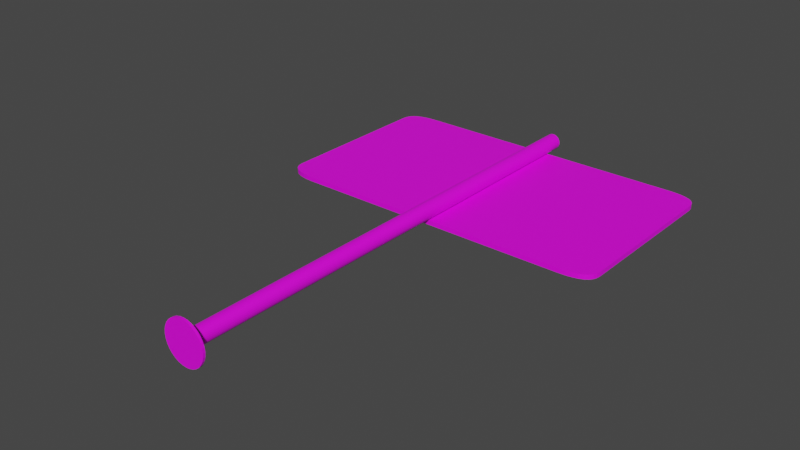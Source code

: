 # Source: Sign_Board.blend  (saved by Blender 3.3.6; exported with 4.5.12 LTS)
import bpy
from mathutils import Matrix  # noqa: F401  (used for matrix-valued properties, if any)

bpy.ops.wm.read_factory_settings(use_empty=True)
scene = bpy.context.scene
scene.name = 'Scene'

# ---- collections
col_collection = bpy.data.collections.new('Collection'); scene.collection.children.link(col_collection)

# ---- images (referenced by path relative to the original .blend; pixels are not part of the script)
import os
ASSET_DIR = os.environ.get("B2B_ASSET_DIR", "")  # directory of the original .blend (textures are referenced by path, not embedded)
HERE = os.path.dirname(os.path.abspath(__file__))  # packed textures are extracted next to this script under _unpacked/

def load_image(name, relpath, width, height, colorspace="sRGB"):
    """Load a texture the original file referenced (path relative to the .blend, or extracted next to this script)."""
    p = next((c for c in (os.path.join(HERE, relpath), os.path.join(ASSET_DIR, relpath)) if relpath and os.path.exists(c)), "")
    if p:
        img = bpy.data.images.load(p, check_existing=True)
        img.name = name
    else:  # same state as the original file: an image datablock whose file is absent (Cycles renders it pink)
        img = bpy.data.images.new(name, width, height)
        img.source = "FILE"
        img.filepath = "//" + (relpath or name)
    img.colorspace_settings.name = colorspace
    return img
img_sign_board_jpg = load_image('sign board.jpg', 'sign board.jpg', 1024, 1024, 'sRGB')

# ---- materials (node trees are filled in below, after node groups)
mat_sign_board = bpy.data.materials.new('Sign Board')
mat_sign_board.use_transparent_shadow = False

# ---- node groups
ng_auto_smooth = bpy.data.node_groups.new('Auto Smooth', 'GeometryNodeTree')
_s = ng_auto_smooth.interface.new_socket(name='Geometry', in_out='OUTPUT', socket_type='NodeSocketGeometry')
_s = ng_auto_smooth.interface.new_socket(name='Geometry', in_out='INPUT', socket_type='NodeSocketGeometry')
_s = ng_auto_smooth.interface.new_socket(name='Angle', in_out='INPUT', socket_type='NodeSocketFloat')
_s.subtype = 'ANGLE'
_s.min_value = 0.0
_s.max_value = 3.142
ng_auto_smooth.is_modifier = True
_N = ng_auto_smooth.nodes; _L = ng_auto_smooth.links
n0 = _N.new('NodeGroupOutput'); n0.name = 'Group Output'; n0.location = (480, -100)
n1 = _N.new('NodeGroupInput'); n1.name = 'Group Input'; n1.location = (-420, -300)
n2 = _N.new('NodeGroupInput'); n2.name = 'Group Input.001'; n2.location = (-60, -100)
n3 = _N.new('GeometryNodeSetShadeSmooth'); n3.name = 'Set Shade Smooth'; n3.location = (120, -100)
n3.domain = 'EDGE'
n4 = _N.new('GeometryNodeSetShadeSmooth'); n4.name = 'Set Shade Smooth.001'; n4.location = (300, -100)
n5 = _N.new('GeometryNodeInputMeshEdgeAngle'); n5.name = 'Edge Angle'; n5.location = (-420, -220)
n6 = _N.new('GeometryNodeInputEdgeSmooth'); n6.name = 'Is Edge Smooth'; n6.location = (-60, -160)
n7 = _N.new('GeometryNodeInputShadeSmooth'); n7.name = 'Is Face Smooth'; n7.location = (-240, -340)
n8 = _N.new('FunctionNodeBooleanMath'); n8.name = 'Boolean Math'; n8.location = (-60, -220)
n9 = _N.new('FunctionNodeCompare'); n9.name = 'Compare'; n9.location = (-240, -180)
n9.operation = 'LESS_EQUAL'
_L.new(n5.outputs[0], n9.inputs[0])
_L.new(n4.outputs[0], n0.inputs[0])
_L.new(n1.outputs[1], n9.inputs[1])
_L.new(n9.outputs[0], n8.inputs[0])
_L.new(n7.outputs[0], n8.inputs[1])
_L.new(n2.outputs[0], n3.inputs[0])
_L.new(n6.outputs[0], n3.inputs[1])
_L.new(n3.outputs[0], n4.inputs[0])
_L.new(n8.outputs[0], n3.inputs[2])
n0.is_active_output = True

# ---- material node trees
mat_sign_board.use_nodes = True; mat_sign_board.node_tree.nodes.clear()
_N = mat_sign_board.node_tree.nodes; _L = mat_sign_board.node_tree.links
n0 = _N.new('ShaderNodeBsdfPrincipled'); n0.name = 'Principled BSDF'; n0.location = (10, 300)
n0.distribution = 'GGX'
n0.subsurface_method = 'RANDOM_WALK_SKIN'
n0.inputs[3].default_value = 1.45
n0.inputs[27].default_value = (0.0, 0.0, 0.0, 1.0)
n0.inputs[28].default_value = 1.0
n1 = _N.new('ShaderNodeOutputMaterial'); n1.name = 'Material Output'; n1.location = (300, 300)
n2 = _N.new('ShaderNodeTexImage'); n2.name = 'Image Texture'; n2.location = (-433, 157)
n2.image = img_sign_board_jpg
_L.new(n0.outputs[0], n1.inputs[0])
_L.new(n2.outputs[0], n0.inputs[0])
n1.is_active_output = True

# ---- world
world_world = bpy.data.worlds.new('World'); scene.world = world_world
world_world.use_nodes = True; world_world.node_tree.nodes.clear()
_N = world_world.node_tree.nodes; _L = world_world.node_tree.links
n0 = _N.new('ShaderNodeOutputWorld'); n0.name = 'World Output'; n0.location = (300, 300)
n1 = _N.new('ShaderNodeBackground'); n1.name = 'Background'; n1.location = (10, 300)
n1.inputs[0].default_value = (0.05088, 0.05088, 0.05088, 1.0)
_L.new(n1.outputs[0], n0.inputs[0])
n0.is_active_output = True
world_world.color = (0.05088, 0.05088, 0.05088)
world_world.use_sun_shadow = False
world_world.sun_shadow_jitter_overblur = 0.0

# ---- meshes
me_sign_board = bpy.data.meshes.new('Sign Board')
me_sign_board.from_pydata([(119.5, 244.7, -6.625), (149.4, 261.6, -6.625), (124.5, 244.8, -6.625), (129.4, 245.0, -6.625), (134.2, 245.7, -6.625), (138.7, 246.8, -6.625), (142.7, 248.5, -6.625), (145.7, 250.7, -6.625), (147.7, 253.3, -6.625), (148.8, 256.0, -6.625), (149.3, 258.8, -6.625), (149.4, 397.1, -6.625), (119.5, 414.0, -6.625), (149.3, 399.9, -6.625), (148.8, 402.7, -6.625), (147.7, 405.4, -6.625), (145.7, 408.0, -6.625), (142.7, 410.2, -6.625), (138.7, 411.9, -6.625), (134.2, 413.0, -6.625), (129.4, 413.7, -6.625), (124.5, 414.0, -6.625), (-149.4, 261.6, -6.625), (-119.5, 244.7, -6.625), (-149.3, 258.8, -6.625), (-148.8, 256.0, -6.625), (-147.7, 253.3, -6.625), (-145.7, 250.7, -6.625), (-142.7, 248.5, -6.625), (-138.7, 246.8, -6.625), (-134.2, 245.7, -6.625), (-129.4, 245.0, -6.625), (-124.5, 244.8, -6.625), (-119.5, 414.0, -6.625), (-149.4, 397.1, -6.625), (-124.5, 414.0, -6.625), (-129.4, 413.7, -6.625), (-134.2, 413.0, -6.625), (-138.7, 411.9, -6.625), (-142.7, 410.2, -6.625), (-145.7, 408.0, -6.625), (-147.7, 405.4, -6.625), (-148.8, 402.7, -6.625), (-149.3, 399.9, -6.625), (149.4, 261.6, -10.69), (119.5, 244.7, -10.69), (149.3, 258.8, -10.69), (148.8, 256.0, -10.69), (147.7, 253.3, -10.69), (145.7, 250.7, -10.69), (142.7, 248.5, -10.69), (138.7, 246.8, -10.69), (134.2, 245.7, -10.69), (129.4, 245.0, -10.69), (124.5, 244.8, -10.69), (119.5, 414.0, -10.69), (149.4, 397.1, -10.69), (124.5, 414.0, -10.69), (129.4, 413.7, -10.69), (134.2, 413.0, -10.69), (138.7, 411.9, -10.69), (142.7, 410.2, -10.69), (145.7, 408.0, -10.69), (147.7, 405.4, -10.69), (148.8, 402.7, -10.69), (149.3, 399.9, -10.69), (-119.5, 244.7, -10.69), (-149.4, 261.6, -10.69), (-124.5, 244.8, -10.69), (-129.4, 245.0, -10.69), (-134.2, 245.7, -10.69), (-138.7, 246.8, -10.69), (-142.7, 248.5, -10.69), (-145.7, 250.7, -10.69), (-147.7, 253.3, -10.69), (-148.8, 256.0, -10.69), (-149.3, 258.8, -10.69), (-149.4, 397.1, -10.69), (-119.5, 414.0, -10.69), (-149.3, 399.9, -10.69), (-148.8, 402.7, -10.69), (-147.7, 405.4, -10.69), (-145.7, 408.0, -10.69), (-142.7, 410.2, -10.69), (-138.7, 411.9, -10.69), (-134.2, 413.0, -10.69), (-129.4, 413.7, -10.69), (-124.5, 414.0, -10.69), (-7.0, 3.851, -5.285e-07), (-7.0, 427.7, -5.285e-07), (-6.866, 3.851, -1.366), (-6.866, 427.7, -1.366), (-6.467, 3.851, -2.679), (-6.467, 427.7, -2.679), (-5.82, 3.851, -3.889), (-5.82, 427.7, -3.889), (-4.95, 3.851, -4.95), (-4.95, 427.7, -4.95), (-3.889, 3.851, -5.82), (-3.889, 427.7, -5.82), (-2.679, 3.851, -6.467), (-2.679, 427.7, -6.467), (-1.366, 3.851, -6.866), (-1.366, 427.7, -6.866), (3.602e-07, 3.851, -7.0), (-1.817e-05, 427.7, -7.0), (1.366, 3.851, -6.866), (1.366, 427.7, -6.866), (2.679, 3.851, -6.467), (2.679, 427.7, -6.467), (3.889, 3.851, -5.82), (3.889, 427.7, -5.82), (4.95, 3.851, -4.95), (4.95, 427.7, -4.95), (5.82, 3.851, -3.889), (5.82, 427.7, -3.889), (6.467, 3.851, -2.679), (6.467, 427.7, -2.679), (6.866, 3.851, -1.366), (6.865, 427.7, -1.366), (7.0, 3.851, 5.285e-07), (7.0, 427.7, 5.285e-07), (6.866, 3.851, 1.366), (6.865, 427.7, 1.366), (6.467, 3.851, 2.679), (6.467, 427.7, 2.679), (5.82, 3.851, 3.889), (5.82, 427.7, 3.889), (4.95, 3.851, 4.95), (4.95, 427.7, 4.95), (3.889, 3.851, 5.82), (3.889, 427.7, 5.82), (2.679, 3.851, 6.467), (2.679, 427.7, 6.467), (1.366, 3.851, 6.866), (1.366, 427.7, 6.866), (-6.968e-07, 3.851, 7.0), (-1.923e-05, 427.7, 7.0), (-1.366, 3.851, 6.866), (-1.366, 427.7, 6.866), (-2.679, 3.851, 6.467), (-2.679, 427.7, 6.467), (-3.889, 3.851, 5.82), (-3.889, 427.7, 5.82), (-4.95, 3.851, 4.95), (-4.95, 427.7, 4.95), (-5.82, 3.851, 3.889), (-5.82, 427.7, 3.889), (-6.467, 3.851, 2.679), (-6.467, 427.7, 2.679), (-6.866, 3.851, 1.366), (-6.866, 427.7, 1.366), (-7.0, 3.851, -5.285e-07), (-6.866, 3.851, -1.366), (-6.467, 3.851, -2.679), (-5.82, 3.851, -3.889), (-4.95, 3.851, -4.95), (-3.889, 3.851, -5.82), (-2.679, 3.851, -6.467), (-1.366, 3.851, -6.866), (3.602e-07, 3.851, -7.0), (1.366, 3.851, -6.866), (2.679, 3.851, -6.467), (3.889, 3.851, -5.82), (4.95, 3.851, -4.95), (5.82, 3.851, -3.889), (6.467, 3.851, -2.679), (6.866, 3.851, -1.366), (7.0, 3.851, 5.285e-07), (6.866, 3.851, 1.366), (6.467, 3.851, 2.679), (5.82, 3.851, 3.889), (4.95, 3.851, 4.95), (3.889, 3.851, 5.82), (2.679, 3.851, 6.467), (1.366, 3.851, 6.866), (-6.968e-07, 3.851, 7.0), (-1.366, 3.851, 6.866), (-2.679, 3.851, 6.467), (-3.889, 3.851, 5.82), (-4.95, 3.851, 4.95), (-5.82, 3.851, 3.889), (-6.467, 3.851, 2.679), (-6.866, 3.851, 1.366), (-14.86, 3.851, -1.115e-06), (-14.58, 3.851, -2.899), (-13.73, 3.851, -5.687), (-12.36, 3.851, -8.256), (-10.51, 3.851, -10.51), (-8.256, 3.851, -12.36), (-5.687, 3.851, -13.73), (-2.899, 3.851, -14.58), (1.006e-06, 3.851, -14.86), (2.899, 3.851, -14.58), (5.687, 3.851, -13.73), (8.256, 3.851, -12.36), (10.51, 3.851, -10.51), (12.36, 3.851, -8.256), (13.73, 3.851, -5.687), (14.58, 3.851, -2.899), (14.86, 3.851, 1.129e-06), (14.58, 3.851, 2.899), (13.73, 3.851, 5.687), (12.36, 3.851, 8.256), (10.51, 3.851, 10.51), (8.256, 3.851, 12.36), (5.687, 3.851, 13.73), (2.899, 3.851, 14.58), (-1.238e-06, 3.851, 14.86), (-2.899, 3.851, 14.58), (-5.687, 3.851, 13.73), (-8.256, 3.851, 12.36), (-10.51, 3.851, 10.51), (-12.36, 3.851, 8.256), (-13.73, 3.851, 5.687), (-14.58, 3.851, 2.899), (-14.86, 3.851, -1.115e-06), (-14.58, 3.851, -2.899), (-13.73, 3.851, -5.687), (-12.36, 3.851, -8.256), (-10.51, 3.851, -10.51), (-8.256, 3.851, -12.36), (-5.687, 3.851, -13.73), (-2.899, 3.851, -14.58), (1.006e-06, 3.851, -14.86), (2.899, 3.851, -14.58), (5.687, 3.851, -13.73), (8.256, 3.851, -12.36), (10.51, 3.851, -10.51), (12.36, 3.851, -8.256), (13.73, 3.851, -5.687), (14.58, 3.851, -2.899), (14.86, 3.851, 1.129e-06), (14.58, 3.851, 2.899), (13.73, 3.851, 5.687), (12.36, 3.851, 8.256), (10.51, 3.851, 10.51), (8.256, 3.851, 12.36), (5.687, 3.851, 13.73), (2.899, 3.851, 14.58), (-1.238e-06, 3.851, 14.86), (-2.899, 3.851, 14.58), (-5.687, 3.851, 13.73), (-8.256, 3.851, 12.36), (-10.51, 3.851, 10.51), (-12.36, 3.851, 8.256), (-13.73, 3.851, 5.687), (-14.58, 3.851, 2.899), (-14.86, 2.01, -1.115e-06), (-14.58, 2.01, -2.899), (-13.73, 2.01, -5.687), (-12.36, 2.01, -8.256), (-10.51, 2.01, -10.51), (-8.256, 2.01, -12.36), (-5.687, 2.01, -13.73), (-2.899, 2.01, -14.58), (1.086e-06, 2.01, -14.86), (2.899, 2.01, -14.58), (5.687, 2.01, -13.73), (8.256, 2.01, -12.36), (10.51, 2.01, -10.51), (12.36, 2.01, -8.256), (13.73, 2.01, -5.687), (14.58, 2.01, -2.899), (14.86, 2.01, 1.129e-06), (14.58, 2.01, 2.899), (13.73, 2.01, 5.687), (12.36, 2.01, 8.256), (10.51, 2.01, 10.51), (8.256, 2.01, 12.36), (5.687, 2.01, 13.73), (2.899, 2.01, 14.58), (-1.158e-06, 2.01, 14.86), (-2.899, 2.01, 14.58), (-5.687, 2.01, 13.73), (-8.256, 2.01, 12.36), (-10.51, 2.01, 10.51), (-12.36, 2.01, 8.256), (-13.73, 2.01, 5.687), (-14.58, 2.01, 2.899), (-18.3, 2.01, -1.364e-06), (-17.95, 2.01, -3.57), (-16.91, 2.01, -7.002), (-15.21, 2.01, -10.17), (-12.94, 2.01, -12.94), (-10.17, 2.01, -15.21), (-7.002, 2.01, -16.91), (-3.57, 2.01, -17.95), (1.412e-06, 2.01, -18.3), (3.57, 2.01, -17.95), (7.002, 2.01, -16.91), (10.17, 2.01, -15.21), (12.94, 2.01, -12.94), (15.21, 2.01, -10.17), (16.91, 2.01, -7.002), (17.95, 2.01, -3.57), (18.3, 2.01, 1.399e-06), (17.95, 2.01, 3.57), (16.91, 2.01, 7.002), (15.21, 2.01, 10.17), (12.94, 2.01, 12.94), (10.17, 2.01, 15.21), (7.002, 2.01, 16.91), (3.57, 2.01, 17.95), (-1.351e-06, 2.01, 18.3), (-3.57, 2.01, 17.95), (-7.002, 2.01, 16.91), (-10.17, 2.01, 15.21), (-12.94, 2.01, 12.94), (-15.21, 2.01, 10.17), (-16.91, 2.01, 7.002), (-17.95, 2.01, 3.57), (-18.3, -0.01376, -1.364e-06), (-17.95, -0.01376, -3.57), (-16.91, -0.01376, -7.002), (-15.21, -0.01376, -10.17), (-12.94, -0.01376, -12.94), (-10.17, -0.01376, -15.21), (-7.002, -0.01376, -16.91), (-3.57, -0.01376, -17.95), (1.5e-06, -0.01376, -18.3), (3.57, -0.01376, -17.95), (7.002, -0.01376, -16.91), (10.17, -0.01376, -15.21), (12.94, -0.01376, -12.94), (15.21, -0.01376, -10.17), (16.91, -0.01376, -7.002), (17.95, -0.01376, -3.57), (18.3, -0.01376, 1.399e-06), (17.95, -0.01376, 3.57), (16.91, -0.01376, 7.002), (15.21, -0.01376, 10.17), (12.94, -0.01376, 12.94), (10.17, -0.01376, 15.21), (7.002, -0.01376, 16.91), (3.57, -0.01376, 17.95), (-1.263e-06, -0.01376, 18.3), (-3.57, -0.01376, 17.95), (-7.002, -0.01376, 16.91), (-10.17, -0.01376, 15.21), (-12.94, -0.01376, 12.94), (-15.21, -0.01376, 10.17), (-16.91, -0.01376, 7.002), (-17.95, -0.01376, 3.57)], [], [(44, 56, 11, 1), (66, 68, 69, 70, 71, 72, 73, 74, 75, 76, 67, 77, 79, 80, 81, 82, 83, 84, 85, 86, 87, 78, 55, 57, 58, 59, 60, 61, 62, 63, 64, 65, 56, 44, 46, 47, 48, 49, 50, 51, 52, 53, 54, 45), (78, 33, 12, 55), (0, 2, 3, 4, 5, 6, 7, 8, 9, 10, 1, 11, 13, 14, 15, 16, 17, 18, 19, 20, 21, 12, 33, 35, 36, 37, 38, 39, 40, 41, 42, 43, 34, 22, 24, 25, 26, 27, 28, 29, 30, 31, 32, 23), (22, 34, 77, 67), (66, 23, 32, 68), (68, 32, 31, 69), (69, 31, 30, 70), (70, 30, 29, 71), (71, 29, 28, 72), (72, 28, 27, 73), (73, 27, 26, 74), (74, 26, 25, 75), (75, 25, 24, 76), (76, 24, 22, 67), (33, 78, 87, 35), (35, 87, 86, 36), (36, 86, 85, 37), (37, 85, 84, 38), (38, 84, 83, 39), (39, 83, 82, 40), (40, 82, 81, 41), (41, 81, 80, 42), (42, 80, 79, 43), (43, 79, 77, 34), (0, 45, 54, 2), (2, 54, 53, 3), (3, 53, 52, 4), (4, 52, 51, 5), (5, 51, 50, 6), (6, 50, 49, 7), (7, 49, 48, 8), (8, 48, 47, 9), (9, 47, 46, 10), (10, 46, 44, 1), (55, 12, 21, 57), (57, 21, 20, 58), (58, 20, 19, 59), (59, 19, 18, 60), (60, 18, 17, 61), (61, 17, 16, 62), (62, 16, 15, 63), (63, 15, 14, 64), (64, 14, 13, 65), (65, 13, 11, 56), (23, 66, 45, 0), (88, 89, 91, 90), (90, 91, 93, 92), (92, 93, 95, 94), (94, 95, 97, 96), (96, 97, 99, 98), (98, 99, 101, 100), (100, 101, 103, 102), (102, 103, 105, 104), (104, 105, 107, 106), (106, 107, 109, 108), (108, 109, 111, 110), (110, 111, 113, 112), (112, 113, 115, 114), (114, 115, 117, 116), (116, 117, 119, 118), (118, 119, 121, 120), (120, 121, 123, 122), (122, 123, 125, 124), (124, 125, 127, 126), (126, 127, 129, 128), (128, 129, 131, 130), (130, 131, 133, 132), (132, 133, 135, 134), (134, 135, 137, 136), (136, 137, 139, 138), (138, 139, 141, 140), (140, 141, 143, 142), (142, 143, 145, 144), (144, 145, 147, 146), (146, 147, 149, 148), (91, 89, 151, 149, 147, 145, 143, 141, 139, 137, 135, 133, 131, 129, 127, 125, 123, 121, 119, 117, 115, 113, 111, 109, 107, 105, 103, 101, 99, 97, 95, 93), (148, 149, 151, 150), (150, 151, 89, 88), (96, 98, 157, 156), (163, 164, 196, 195), (114, 116, 166, 165), (132, 134, 175, 174), (88, 90, 153, 152), (150, 88, 152, 183), (106, 108, 162, 161), (124, 126, 171, 170), (142, 144, 180, 179), (98, 100, 158, 157), (116, 118, 167, 166), (134, 136, 176, 175), (90, 92, 154, 153), (108, 110, 163, 162), (126, 128, 172, 171), (144, 146, 181, 180), (100, 102, 159, 158), (118, 120, 168, 167), (136, 138, 177, 176), (92, 94, 155, 154), (110, 112, 164, 163), (128, 130, 173, 172), (146, 148, 182, 181), (102, 104, 160, 159), (120, 122, 169, 168), (138, 140, 178, 177), (94, 96, 156, 155), (112, 114, 165, 164), (130, 132, 174, 173), (148, 150, 183, 182), (104, 106, 161, 160), (122, 124, 170, 169), (140, 142, 179, 178), (198, 199, 231, 230), (177, 178, 210, 209), (164, 165, 197, 196), (178, 179, 211, 210), (165, 166, 198, 197), (152, 153, 185, 184), (179, 180, 212, 211), (166, 167, 199, 198), (153, 154, 186, 185), (180, 181, 213, 212), (167, 168, 200, 199), (154, 155, 187, 186), (181, 182, 214, 213), (168, 169, 201, 200), (155, 156, 188, 187), (182, 183, 215, 214), (169, 170, 202, 201), (156, 157, 189, 188), (183, 152, 184, 215), (170, 171, 203, 202), (157, 158, 190, 189), (171, 172, 204, 203), (158, 159, 191, 190), (172, 173, 205, 204), (159, 160, 192, 191), (173, 174, 206, 205), (160, 161, 193, 192), (174, 175, 207, 206), (161, 162, 194, 193), (175, 176, 208, 207), (162, 163, 195, 194), (176, 177, 209, 208), (233, 234, 266, 265), (185, 186, 218, 217), (212, 213, 245, 244), (199, 200, 232, 231), (186, 187, 219, 218), (213, 214, 246, 245), (200, 201, 233, 232), (187, 188, 220, 219), (214, 215, 247, 246), (201, 202, 234, 233), (188, 189, 221, 220), (215, 184, 216, 247), (202, 203, 235, 234), (189, 190, 222, 221), (203, 204, 236, 235), (190, 191, 223, 222), (204, 205, 237, 236), (191, 192, 224, 223), (205, 206, 238, 237), (192, 193, 225, 224), (206, 207, 239, 238), (193, 194, 226, 225), (207, 208, 240, 239), (194, 195, 227, 226), (208, 209, 241, 240), (195, 196, 228, 227), (209, 210, 242, 241), (196, 197, 229, 228), (210, 211, 243, 242), (197, 198, 230, 229), (184, 185, 217, 216), (211, 212, 244, 243), (268, 269, 301, 300), (220, 221, 253, 252), (247, 216, 248, 279), (234, 235, 267, 266), (221, 222, 254, 253), (235, 236, 268, 267), (222, 223, 255, 254), (236, 237, 269, 268), (223, 224, 256, 255), (237, 238, 270, 269), (224, 225, 257, 256), (238, 239, 271, 270), (225, 226, 258, 257), (239, 240, 272, 271), (226, 227, 259, 258), (240, 241, 273, 272), (227, 228, 260, 259), (241, 242, 274, 273), (228, 229, 261, 260), (242, 243, 275, 274), (229, 230, 262, 261), (216, 217, 249, 248), (243, 244, 276, 275), (230, 231, 263, 262), (217, 218, 250, 249), (244, 245, 277, 276), (231, 232, 264, 263), (218, 219, 251, 250), (245, 246, 278, 277), (232, 233, 265, 264), (219, 220, 252, 251), (246, 247, 279, 278), (303, 304, 336, 335), (255, 256, 288, 287), (269, 270, 302, 301), (256, 257, 289, 288), (270, 271, 303, 302), (257, 258, 290, 289), (271, 272, 304, 303), (258, 259, 291, 290), (272, 273, 305, 304), (259, 260, 292, 291), (273, 274, 306, 305), (260, 261, 293, 292), (274, 275, 307, 306), (261, 262, 294, 293), (248, 249, 281, 280), (275, 276, 308, 307), (262, 263, 295, 294), (249, 250, 282, 281), (276, 277, 309, 308), (263, 264, 296, 295), (250, 251, 283, 282), (277, 278, 310, 309), (264, 265, 297, 296), (251, 252, 284, 283), (278, 279, 311, 310), (265, 266, 298, 297), (252, 253, 285, 284), (279, 248, 280, 311), (266, 267, 299, 298), (253, 254, 286, 285), (267, 268, 300, 299), (254, 255, 287, 286), (312, 313, 314, 315, 316, 317, 318, 319, 320, 321, 322, 323, 324, 325, 326, 327, 328, 329, 330, 331, 332, 333, 334, 335, 336, 337, 338, 339, 340, 341, 342, 343), (290, 291, 323, 322), (304, 305, 337, 336), (291, 292, 324, 323), (305, 306, 338, 337), (292, 293, 325, 324), (306, 307, 339, 338), (293, 294, 326, 325), (280, 281, 313, 312), (307, 308, 340, 339), (294, 295, 327, 326), (281, 282, 314, 313), (308, 309, 341, 340), (295, 296, 328, 327), (282, 283, 315, 314), (309, 310, 342, 341), (296, 297, 329, 328), (283, 284, 316, 315), (310, 311, 343, 342), (297, 298, 330, 329), (284, 285, 317, 316), (311, 280, 312, 343), (298, 299, 331, 330), (285, 286, 318, 317), (299, 300, 332, 331), (286, 287, 319, 318), (300, 301, 333, 332), (287, 288, 320, 319), (301, 302, 334, 333), (288, 289, 321, 320), (302, 303, 335, 334), (289, 290, 322, 321)])
_uv = me_sign_board.uv_layers.new(name='UVMap')
_uv.uv.foreach_set('vector', [0.0888, 0.9721, 0.0888, 0.9721, 0.0888, 0.9937, 0.0888, 0.9937, 0.9, 0.0, 0.9166, 0.0002811, 0.9331, 0.001859, 0.9492, 0.005648, 0.9643, 0.01241, 0.9775, 0.02254, 0.9876, 0.03566, 0.9944, 0.05079, 0.9981, 0.06693, 0.9997, 0.08343, 1.0, 0.1, 1.0, 0.9, 0.9997, 0.9166, 0.9981, 0.9331, 0.9944, 0.9492, 0.9876, 0.9643, 0.9775, 0.9775, 0.9643, 0.9876, 0.9492, 0.9944, 0.9331, 0.9981, 0.9166, 0.9997, 0.9, 1.0, 0.1, 1.0, 0.08343, 0.9997, 0.06693, 0.9981, 0.05079, 0.9944, 0.03566, 0.9876, 0.02254, 0.9775, 0.01241, 0.9643, 0.005648, 0.9492, 0.001859, 0.9331, 0.0002811, 0.9166, 0.0, 0.9, 0.0, 0.1, 0.0002811, 0.08343, 0.001859, 0.06693, 0.005648, 0.05079, 0.01241, 0.03566, 0.02254, 0.02254, 0.03566, 0.01241, 0.05079, 0.005648, 0.06693, 0.001859, 0.08343, 0.0002811, 0.1, 0.0, 0.8911, 0.9721, 0.8911, 0.9937, 0.1779, 0.9937, 0.1779, 0.9721, 0.1, 0.0, 0.08343, 0.0002811, 0.06693, 0.001859, 0.05079, 0.005648, 0.03566, 0.01241, 0.02254, 0.02254, 0.01241, 0.03566, 0.005648, 0.05079, 0.001859, 0.06693, 0.0002811, 0.08343, 0.0, 0.1, 0.0, 0.9, 0.0002811, 0.9166, 0.001859, 0.9331, 0.005648, 0.9492, 0.01241, 0.9643, 0.02254, 0.9775, 0.03566, 0.9876, 0.05079, 0.9944, 0.06693, 0.9981, 0.08343, 0.9997, 0.1, 1.0, 0.9, 1.0, 0.9166, 0.9997, 0.9331, 0.9981, 0.9492, 0.9944, 0.9643, 0.9876, 0.9775, 0.9775, 0.9876, 0.9643, 0.9944, 0.9492, 0.9981, 0.9331, 0.9997, 0.9166, 1.0, 0.9, 1.0, 0.1, 0.9997, 0.08343, 0.9981, 0.06693, 0.9944, 0.05079, 0.9876, 0.03566, 0.9775, 0.02254, 0.9643, 0.01241, 0.9492, 0.005648, 0.9331, 0.001859, 0.9166, 0.0002811, 0.9, 0.0, 0.9802, 0.9937, 0.9802, 0.9937, 0.9802, 0.9721, 0.9802, 0.9721, 0.8911, 0.9721, 0.8911, 0.9937, 0.9059, 0.9937, 0.9059, 0.9721, 0.9059, 0.9721, 0.9059, 0.9937, 0.9206, 0.9937, 0.9206, 0.9721, 0.9206, 0.9721, 0.9206, 0.9937, 0.9349, 0.9937, 0.9349, 0.9721, 0.9349, 0.9721, 0.9349, 0.9937, 0.9484, 0.9937, 0.9484, 0.9721, 0.9484, 0.9721, 0.9484, 0.9937, 0.9601, 0.9937, 0.9601, 0.9721, 0.9601, 0.9721, 0.9601, 0.9937, 0.9692, 0.9937, 0.9692, 0.9721, 0.9692, 0.9721, 0.9692, 0.9937, 0.9752, 0.9937, 0.9752, 0.9721, 0.9752, 0.9721, 0.9752, 0.9937, 0.9786, 0.9937, 0.9786, 0.9721, 0.9786, 0.9721, 0.9786, 0.9937, 0.98, 0.9937, 0.98, 0.9721, 0.98, 0.9721, 0.98, 0.9937, 0.9802, 0.9937, 0.9802, 0.9721, 0.8911, 0.9937, 0.8911, 0.9721, 0.9059, 0.9721, 0.9059, 0.9937, 0.9059, 0.9937, 0.9059, 0.9721, 0.9206, 0.9721, 0.9206, 0.9937, 0.9206, 0.9937, 0.9206, 0.9721, 0.9349, 0.9721, 0.9349, 0.9937, 0.9349, 0.9937, 0.9349, 0.9721, 0.9484, 0.9721, 0.9484, 0.9937, 0.9484, 0.9937, 0.9484, 0.9721, 0.9601, 0.9721, 0.9601, 0.9937, 0.9601, 0.9937, 0.9601, 0.9721, 0.9692, 0.9721, 0.9692, 0.9937, 0.9692, 0.9937, 0.9692, 0.9721, 0.9752, 0.9721, 0.9752, 0.9937, 0.9752, 0.9937, 0.9752, 0.9721, 0.9786, 0.9721, 0.9786, 0.9937, 0.9786, 0.9937, 0.9786, 0.9721, 0.98, 0.9721, 0.98, 0.9937, 0.98, 0.9937, 0.98, 0.9721, 0.9802, 0.9721, 0.9802, 0.9937, 0.1779, 0.9937, 0.1779, 0.9721, 0.1632, 0.9721, 0.1632, 0.9937, 0.1632, 0.9937, 0.1632, 0.9721, 0.1485, 0.9721, 0.1485, 0.9937, 0.1485, 0.9937, 0.1485, 0.9721, 0.1341, 0.9721, 0.1341, 0.9937, 0.1341, 0.9937, 0.1341, 0.9721, 0.1206, 0.9721, 0.1206, 0.9937, 0.1206, 0.9937, 0.1206, 0.9721, 0.1089, 0.9721, 0.1089, 0.9937, 0.1089, 0.9937, 0.1089, 0.9721, 0.09987, 0.9721, 0.09987, 0.9937, 0.09987, 0.9937, 0.09987, 0.9721, 0.09384, 0.9721, 0.09384, 0.9937, 0.09384, 0.9937, 0.09384, 0.9721, 0.09046, 0.9721, 0.09046, 0.9937, 0.09046, 0.9937, 0.09046, 0.9721, 0.08905, 0.9721, 0.08905, 0.9937, 0.08905, 0.9937, 0.08905, 0.9721, 0.0888, 0.9721, 0.0888, 0.9937, 0.1779, 0.9721, 0.1779, 0.9937, 0.1632, 0.9937, 0.1632, 0.9721, 0.1632, 0.9721, 0.1632, 0.9937, 0.1485, 0.9937, 0.1485, 0.9721, 0.1485, 0.9721, 0.1485, 0.9937, 0.1341, 0.9937, 0.1341, 0.9721, 0.1341, 0.9721, 0.1341, 0.9937, 0.1206, 0.9937, 0.1206, 0.9721, 0.1206, 0.9721, 0.1206, 0.9937, 0.1089, 0.9937, 0.1089, 0.9721, 0.1089, 0.9721, 0.1089, 0.9937, 0.09987, 0.9937, 0.09987, 0.9721, 0.09987, 0.9721, 0.09987, 0.9937, 0.09384, 0.9937, 0.09384, 0.9721, 0.09384, 0.9721, 0.09384, 0.9937, 0.09046, 0.9937, 0.09046, 0.9721, 0.09046, 0.9721, 0.09046, 0.9937, 0.08905, 0.9937, 0.08905, 0.9721, 0.08905, 0.9721, 0.08905, 0.9937, 0.0888, 0.9937, 0.0888, 0.9721, 0.8911, 0.9937, 0.8911, 0.9721, 0.1779, 0.9721, 0.1779, 0.9937, 0.9964, 0.1573, 0.9964, 0.861, 0.9963, 0.861, 0.9963, 0.1573, 0.9963, 0.1573, 0.9963, 0.861, 0.9959, 0.861, 0.9959, 0.1573, 0.9959, 0.1573, 0.9959, 0.861, 0.9953, 0.861, 0.9953, 0.1573, 0.9953, 0.1573, 0.9953, 0.861, 0.9945, 0.861, 0.9945, 0.1573, 0.9945, 0.1573, 0.9945, 0.861, 0.9935, 0.861, 0.9935, 0.1573, 0.9935, 0.1573, 0.9935, 0.861, 0.9923, 0.861, 0.9923, 0.1573, 0.9923, 0.1573, 0.9923, 0.861, 0.9911, 0.861, 0.9911, 0.1573, 0.9911, 0.1573, 0.9911, 0.861, 0.9898, 0.861, 0.9898, 0.1573, 0.9898, 0.1573, 0.9898, 0.861, 0.9886, 0.861, 0.9886, 0.1573, 0.9886, 0.1573, 0.9886, 0.861, 0.9873, 0.861, 0.9873, 0.1573, 0.9873, 0.1573, 0.9873, 0.861, 0.9862, 0.861, 0.9862, 0.1573, 0.9862, 0.1573, 0.9862, 0.861, 0.9852, 0.861, 0.9852, 0.1573, 0.9852, 0.1573, 0.9852, 0.861, 0.9844, 0.861, 0.9844, 0.1573, 0.9844, 0.1573, 0.9844, 0.861, 0.9838, 0.861, 0.9838, 0.1573, 0.9838, 0.1573, 0.9838, 0.861, 0.9834, 0.861, 0.9834, 0.1573, 0.9834, 0.1573, 0.9834, 0.861, 0.9833, 0.861, 0.9833, 0.1573, 0.9833, 0.1573, 0.9833, 0.861, 0.9834, 0.861, 0.9834, 0.1573, 0.9834, 0.1573, 0.9834, 0.861, 0.9838, 0.861, 0.9838, 0.1573, 0.9838, 0.1573, 0.9838, 0.861, 0.9844, 0.861, 0.9844, 0.1573, 0.9844, 0.1573, 0.9844, 0.861, 0.9852, 0.861, 0.9852, 0.1573, 0.9852, 0.1573, 0.9852, 0.861, 0.9862, 0.861, 0.9862, 0.1573, 0.9862, 0.1573, 0.9862, 0.861, 0.9873, 0.861, 0.9873, 0.1573, 0.9873, 0.1573, 0.9873, 0.861, 0.9886, 0.861, 0.9886, 0.1573, 0.9886, 0.1573, 0.9886, 0.861, 0.9898, 0.861, 0.9898, 0.1573, 0.9898, 0.1573, 0.9898, 0.861, 0.9911, 0.861, 0.9911, 0.1573, 0.9911, 0.1573, 0.9911, 0.861, 0.9923, 0.861, 0.9923, 0.1573, 0.9923, 0.1573, 0.9923, 0.861, 0.9935, 0.861, 0.9935, 0.1573, 0.9935, 0.1573, 0.9935, 0.861, 0.9945, 0.861, 0.9945, 0.1573, 0.9945, 0.1573, 0.9945, 0.861, 0.9953, 0.861, 0.9953, 0.1573, 0.9953, 0.1573, 0.9953, 0.861, 0.9959, 0.861, 0.9959, 0.1573, 0.9963, 0.861, 0.9964, 0.861, 0.9963, 0.861, 0.9959, 0.861, 0.9953, 0.861, 0.9945, 0.861, 0.9935, 0.861, 0.9923, 0.861, 0.9911, 0.861, 0.9898, 0.861, 0.9886, 0.861, 0.9873, 0.861, 0.9862, 0.861, 0.9852, 0.861, 0.9844, 0.861, 0.9838, 0.861, 0.9834, 0.861, 0.9833, 0.861, 0.9834, 0.861, 0.9838, 0.861, 0.9844, 0.861, 0.9852, 0.861, 0.9862, 0.861, 0.9873, 0.861, 0.9886, 0.861, 0.9898, 0.861, 0.9911, 0.861, 0.9923, 0.861, 0.9935, 0.861, 0.9945, 0.861, 0.9953, 0.861, 0.9959, 0.861, 0.9959, 0.1573, 0.9959, 0.861, 0.9963, 0.861, 0.9963, 0.1573, 0.9963, 0.1573, 0.9963, 0.861, 0.9964, 0.861, 0.9964, 0.1573, 0.8756, 0.02778, 0.8728, 0.02778, 0.8728, 0.02778, 0.8756, 0.02778, 0.8527, 0.02778, 0.85, 0.02778, 0.8356, 0.02778, 0.8414, 0.02778, 0.8477, 0.02778, 0.846, 0.02778, 0.846, 0.02778, 0.8477, 0.02778, 0.8558, 0.02778, 0.8592, 0.02778, 0.8592, 0.02778, 0.8558, 0.02778, 0.8809, 0.02778, 0.8805, 0.02778, 0.8805, 0.02778, 0.8809, 0.02778, 0.8805, 0.02778, 0.8809, 0.02778, 0.8809, 0.02778, 0.8805, 0.02778, 0.8592, 0.02778, 0.8558, 0.02778, 0.8558, 0.02778, 0.8592, 0.02778, 0.846, 0.02778, 0.8477, 0.02778, 0.8477, 0.02778, 0.846, 0.02778, 0.8728, 0.02778, 0.8756, 0.02778, 0.8756, 0.02778, 0.8728, 0.02778, 0.8728, 0.02778, 0.8697, 0.02778, 0.8697, 0.02778, 0.8728, 0.02778, 0.846, 0.02778, 0.845, 0.02778, 0.845, 0.02778, 0.846, 0.02778, 0.8592, 0.02778, 0.8628, 0.02778, 0.8628, 0.02778, 0.8592, 0.02778, 0.8805, 0.02778, 0.8795, 0.02778, 0.8795, 0.02778, 0.8805, 0.02778, 0.8558, 0.02778, 0.8527, 0.02778, 0.8527, 0.02778, 0.8558, 0.02778, 0.8477, 0.02778, 0.85, 0.02778, 0.85, 0.02778, 0.8477, 0.02778, 0.8756, 0.02778, 0.8778, 0.02778, 0.8778, 0.02778, 0.8756, 0.02778, 0.8697, 0.02778, 0.8663, 0.02778, 0.8663, 0.02778, 0.8697, 0.02778, 0.845, 0.02778, 0.8446, 0.02778, 0.8446, 0.02778, 0.845, 0.02778, 0.8628, 0.02778, 0.8663, 0.02778, 0.8663, 0.02778, 0.8628, 0.02778, 0.8795, 0.02778, 0.8778, 0.02778, 0.8778, 0.02778, 0.8795, 0.02778, 0.8527, 0.02778, 0.85, 0.02778, 0.85, 0.02778, 0.8527, 0.02778, 0.85, 0.02778, 0.8527, 0.02778, 0.8527, 0.02778, 0.85, 0.02778, 0.8778, 0.02778, 0.8795, 0.02778, 0.8795, 0.02778, 0.8778, 0.02778, 0.8663, 0.02778, 0.8628, 0.02778, 0.8628, 0.02778, 0.8663, 0.02778, 0.8446, 0.02778, 0.845, 0.02778, 0.845, 0.02778, 0.8446, 0.02778, 0.8663, 0.02778, 0.8697, 0.02778, 0.8697, 0.02778, 0.8663, 0.02778, 0.8778, 0.02778, 0.8756, 0.02778, 0.8756, 0.02778, 0.8778, 0.02778, 0.85, 0.02778, 0.8477, 0.02778, 0.8477, 0.02778, 0.85, 0.02778, 0.8527, 0.02778, 0.8558, 0.02778, 0.8558, 0.02778, 0.8527, 0.02778, 0.8795, 0.02778, 0.8805, 0.02778, 0.8805, 0.02778, 0.8795, 0.02778, 0.8628, 0.02778, 0.8592, 0.02778, 0.8592, 0.02778, 0.8628, 0.02778, 0.845, 0.02778, 0.846, 0.02778, 0.846, 0.02778, 0.845, 0.02778, 0.8697, 0.02778, 0.8728, 0.02778, 0.8728, 0.02778, 0.8697, 0.02778, 0.8272, 0.02778, 0.825, 0.02778, 0.825, 0.02778, 0.8272, 0.02778, 0.8663, 0.02778, 0.8697, 0.02778, 0.8775, 0.02778, 0.8703, 0.02778, 0.85, 0.02778, 0.8477, 0.02778, 0.8308, 0.02778, 0.8356, 0.02778, 0.8697, 0.02778, 0.8728, 0.02778, 0.8841, 0.02778, 0.8775, 0.02778, 0.8477, 0.02778, 0.846, 0.02778, 0.8272, 0.02778, 0.8308, 0.02778, 0.8809, 0.02778, 0.8805, 0.02778, 0.9005, 0.02778, 0.9012, 0.02778, 0.8728, 0.02778, 0.8756, 0.02778, 0.89, 0.02778, 0.8841, 0.02778, 0.846, 0.02778, 0.845, 0.02778, 0.825, 0.02778, 0.8272, 0.02778, 0.8805, 0.02778, 0.8795, 0.02778, 0.8983, 0.02778, 0.9005, 0.02778, 0.8756, 0.02778, 0.8778, 0.02778, 0.8947, 0.02778, 0.89, 0.02778, 0.845, 0.02778, 0.8446, 0.02778, 0.8243, 0.02778, 0.825, 0.02778, 0.8795, 0.02778, 0.8778, 0.02778, 0.8947, 0.02778, 0.8983, 0.02778, 0.8778, 0.02778, 0.8795, 0.02778, 0.8983, 0.02778, 0.8947, 0.02778, 0.8446, 0.02778, 0.845, 0.02778, 0.825, 0.02778, 0.8243, 0.02778, 0.8778, 0.02778, 0.8756, 0.02778, 0.89, 0.02778, 0.8947, 0.02778, 0.8795, 0.02778, 0.8805, 0.02778, 0.9005, 0.02778, 0.8983, 0.02778, 0.845, 0.02778, 0.846, 0.02778, 0.8272, 0.02778, 0.825, 0.02778, 0.8756, 0.02778, 0.8728, 0.02778, 0.8841, 0.02778, 0.89, 0.02778, 0.8805, 0.02778, 0.8809, 0.02778, 0.9012, 0.02778, 0.9005, 0.02778, 0.846, 0.02778, 0.8477, 0.02778, 0.8308, 0.02778, 0.8272, 0.02778, 0.8728, 0.02778, 0.8697, 0.02778, 0.8775, 0.02778, 0.8841, 0.02778, 0.8477, 0.02778, 0.85, 0.02778, 0.8356, 0.02778, 0.8308, 0.02778, 0.8697, 0.02778, 0.8663, 0.02778, 0.8703, 0.02778, 0.8775, 0.02778, 0.85, 0.02778, 0.8527, 0.02778, 0.8414, 0.02778, 0.8356, 0.02778, 0.8663, 0.02778, 0.8628, 0.02778, 0.8628, 0.02778, 0.8703, 0.02778, 0.8527, 0.02778, 0.8558, 0.02778, 0.848, 0.02778, 0.8414, 0.02778, 0.8628, 0.02778, 0.8592, 0.02778, 0.8553, 0.02778, 0.8628, 0.02778, 0.8558, 0.02778, 0.8592, 0.02778, 0.8553, 0.02778, 0.848, 0.02778, 0.8592, 0.02778, 0.8558, 0.02778, 0.848, 0.02778, 0.8553, 0.02778, 0.8592, 0.02778, 0.8628, 0.02778, 0.8628, 0.02778, 0.8553, 0.02778, 0.8558, 0.02778, 0.8527, 0.02778, 0.8414, 0.02778, 0.848, 0.02778, 0.8628, 0.02778, 0.8663, 0.02778, 0.8703, 0.02778, 0.8628, 0.02778, 0.825, 0.02778, 0.8272, 0.02778, 0.8272, 0.01932, 0.825, 0.01932, 0.9005, 0.02778, 0.8983, 0.02778, 0.8983, 0.02778, 0.9005, 0.02778, 0.89, 0.02778, 0.8947, 0.02778, 0.8947, 0.02778, 0.89, 0.02778, 0.825, 0.02778, 0.8243, 0.02778, 0.8243, 0.02778, 0.825, 0.02778, 0.8983, 0.02778, 0.8947, 0.02778, 0.8947, 0.02778, 0.8983, 0.02778, 0.8947, 0.02778, 0.8983, 0.02778, 0.8983, 0.02778, 0.8947, 0.02778, 0.8243, 0.02778, 0.825, 0.02778, 0.825, 0.02778, 0.8243, 0.02778, 0.8947, 0.02778, 0.89, 0.02778, 0.89, 0.02778, 0.8947, 0.02778, 0.8983, 0.02778, 0.9005, 0.02778, 0.9005, 0.02778, 0.8983, 0.02778, 0.825, 0.02778, 0.8272, 0.02778, 0.8272, 0.02778, 0.825, 0.02778, 0.89, 0.02778, 0.8841, 0.02778, 0.8841, 0.02778, 0.89, 0.02778, 0.9005, 0.02778, 0.9012, 0.02778, 0.9012, 0.02778, 0.9005, 0.02778, 0.8272, 0.02778, 0.8308, 0.02778, 0.8308, 0.02778, 0.8272, 0.02778, 0.8841, 0.02778, 0.8775, 0.02778, 0.8775, 0.02778, 0.8841, 0.02778, 0.8308, 0.02778, 0.8356, 0.02778, 0.8356, 0.02778, 0.8308, 0.02778, 0.8775, 0.02778, 0.8703, 0.02778, 0.8703, 0.02778, 0.8775, 0.02778, 0.8356, 0.02778, 0.8414, 0.02778, 0.8414, 0.02778, 0.8356, 0.02778, 0.8703, 0.02778, 0.8628, 0.02778, 0.8628, 0.02778, 0.8703, 0.02778, 0.8414, 0.02778, 0.848, 0.02778, 0.848, 0.02778, 0.8414, 0.02778, 0.8628, 0.02778, 0.8553, 0.02778, 0.8553, 0.02778, 0.8628, 0.02778, 0.848, 0.02778, 0.8553, 0.02778, 0.8553, 0.02778, 0.848, 0.02778, 0.8553, 0.02778, 0.848, 0.02778, 0.848, 0.02778, 0.8553, 0.02778, 0.8553, 0.02778, 0.8628, 0.02778, 0.8628, 0.02778, 0.8553, 0.02778, 0.848, 0.02778, 0.8414, 0.02778, 0.8414, 0.02778, 0.848, 0.02778, 0.8628, 0.02778, 0.8703, 0.02778, 0.8703, 0.02778, 0.8628, 0.02778, 0.8414, 0.02778, 0.8356, 0.02778, 0.8356, 0.02778, 0.8414, 0.02778, 0.8703, 0.02778, 0.8775, 0.02778, 0.8775, 0.02778, 0.8703, 0.02778, 0.8356, 0.02778, 0.8308, 0.02778, 0.8308, 0.02778, 0.8356, 0.02778, 0.8775, 0.02778, 0.8841, 0.02778, 0.8841, 0.02778, 0.8775, 0.02778, 0.8308, 0.02778, 0.8272, 0.02778, 0.8272, 0.02778, 0.8308, 0.02778, 0.9012, 0.02778, 0.9005, 0.02778, 0.9005, 0.02778, 0.9012, 0.02778, 0.8841, 0.02778, 0.89, 0.02778, 0.89, 0.02778, 0.8841, 0.02778, 0.8356, 0.01932, 0.8414, 0.01932, 0.8365, 0.01932, 0.8293, 0.01932, 0.89, 0.02778, 0.8841, 0.02778, 0.8841, 0.01932, 0.89, 0.01932, 0.9005, 0.02778, 0.9012, 0.02778, 0.9012, 0.01932, 0.9005, 0.01932, 0.8272, 0.02778, 0.8308, 0.02778, 0.8308, 0.01932, 0.8272, 0.01932, 0.8841, 0.02778, 0.8775, 0.02778, 0.8775, 0.01932, 0.8841, 0.01932, 0.8308, 0.02778, 0.8356, 0.02778, 0.8356, 0.01932, 0.8308, 0.01932, 0.8775, 0.02778, 0.8703, 0.02778, 0.8703, 0.01932, 0.8775, 0.01932, 0.8356, 0.02778, 0.8414, 0.02778, 0.8414, 0.01932, 0.8356, 0.01932, 0.8703, 0.02778, 0.8628, 0.02778, 0.8628, 0.01932, 0.8703, 0.01932, 0.8414, 0.02778, 0.848, 0.02778, 0.848, 0.01932, 0.8414, 0.01932, 0.8628, 0.02778, 0.8553, 0.02778, 0.8553, 0.01932, 0.8628, 0.01932, 0.848, 0.02778, 0.8553, 0.02778, 0.8553, 0.01932, 0.848, 0.01932, 0.8553, 0.02778, 0.848, 0.02778, 0.848, 0.01932, 0.8553, 0.01932, 0.8553, 0.02778, 0.8628, 0.02778, 0.8628, 0.01932, 0.8553, 0.01932, 0.848, 0.02778, 0.8414, 0.02778, 0.8414, 0.01932, 0.848, 0.01932, 0.8628, 0.02778, 0.8703, 0.02778, 0.8703, 0.01932, 0.8628, 0.01932, 0.8414, 0.02778, 0.8356, 0.02778, 0.8356, 0.01932, 0.8414, 0.01932, 0.8703, 0.02778, 0.8775, 0.02778, 0.8775, 0.01932, 0.8703, 0.01932, 0.8356, 0.02778, 0.8308, 0.02778, 0.8308, 0.01932, 0.8356, 0.01932, 0.8775, 0.02778, 0.8841, 0.02778, 0.8841, 0.01932, 0.8775, 0.01932, 0.8308, 0.02778, 0.8272, 0.02778, 0.8272, 0.01932, 0.8308, 0.01932, 0.9012, 0.02778, 0.9005, 0.02778, 0.9005, 0.01932, 0.9012, 0.01932, 0.8841, 0.02778, 0.89, 0.02778, 0.89, 0.01932, 0.8841, 0.01932, 0.8272, 0.02778, 0.825, 0.02778, 0.825, 0.01932, 0.8272, 0.01932, 0.9005, 0.02778, 0.8983, 0.02778, 0.8983, 0.01932, 0.9005, 0.01932, 0.89, 0.02778, 0.8947, 0.02778, 0.8947, 0.01932, 0.89, 0.01932, 0.825, 0.02778, 0.8243, 0.02778, 0.8243, 0.01932, 0.825, 0.01932, 0.8983, 0.02778, 0.8947, 0.02778, 0.8947, 0.01932, 0.8983, 0.01932, 0.8947, 0.02778, 0.8983, 0.02778, 0.8983, 0.01932, 0.8947, 0.01932, 0.8243, 0.02778, 0.825, 0.02778, 0.825, 0.01932, 0.8243, 0.01932, 0.8947, 0.02778, 0.89, 0.02778, 0.89, 0.01932, 0.8947, 0.01932, 0.8983, 0.02778, 0.9005, 0.02778, 0.9005, 0.01932, 0.8983, 0.01932, 0.8535, 0.01932, 0.8628, 0.01932, 0.8628, 0.01, 0.8535, 0.01, 0.8703, 0.01932, 0.8628, 0.01932, 0.8628, 0.01932, 0.872, 0.01932, 0.8414, 0.01932, 0.848, 0.01932, 0.8446, 0.01932, 0.8365, 0.01932, 0.8628, 0.01932, 0.8553, 0.01932, 0.8535, 0.01932, 0.8628, 0.01932, 0.848, 0.01932, 0.8553, 0.01932, 0.8535, 0.01932, 0.8446, 0.01932, 0.8553, 0.01932, 0.848, 0.01932, 0.8446, 0.01932, 0.8535, 0.01932, 0.8553, 0.01932, 0.8628, 0.01932, 0.8628, 0.01932, 0.8535, 0.01932, 0.848, 0.01932, 0.8414, 0.01932, 0.8365, 0.01932, 0.8446, 0.01932, 0.8628, 0.01932, 0.8703, 0.01932, 0.872, 0.01932, 0.8628, 0.01932, 0.8414, 0.01932, 0.8356, 0.01932, 0.8293, 0.01932, 0.8365, 0.01932, 0.8703, 0.01932, 0.8775, 0.01932, 0.8809, 0.01932, 0.872, 0.01932, 0.8356, 0.01932, 0.8308, 0.01932, 0.8234, 0.01932, 0.8293, 0.01932, 0.8775, 0.01932, 0.8841, 0.01932, 0.8891, 0.01932, 0.8809, 0.01932, 0.8308, 0.01932, 0.8272, 0.01932, 0.819, 0.01932, 0.8234, 0.01932, 0.9012, 0.01932, 0.9005, 0.01932, 0.9092, 0.01932, 0.9101, 0.01932, 0.8841, 0.01932, 0.89, 0.01932, 0.8962, 0.01932, 0.8891, 0.01932, 0.8272, 0.01932, 0.825, 0.01932, 0.8163, 0.01932, 0.819, 0.01932, 0.9005, 0.01932, 0.8983, 0.01932, 0.9065, 0.01932, 0.9092, 0.01932, 0.89, 0.01932, 0.8947, 0.01932, 0.9021, 0.01932, 0.8962, 0.01932, 0.825, 0.01932, 0.8243, 0.01932, 0.8154, 0.01932, 0.8163, 0.01932, 0.8983, 0.01932, 0.8947, 0.01932, 0.9021, 0.01932, 0.9065, 0.01932, 0.8947, 0.01932, 0.8983, 0.01932, 0.9065, 0.01932, 0.9021, 0.01932, 0.8243, 0.01932, 0.825, 0.01932, 0.8163, 0.01932, 0.8154, 0.01932, 0.8947, 0.01932, 0.89, 0.01932, 0.8962, 0.01932, 0.9021, 0.01932, 0.8983, 0.01932, 0.9005, 0.01932, 0.9092, 0.01932, 0.9065, 0.01932, 0.825, 0.01932, 0.8272, 0.01932, 0.819, 0.01932, 0.8163, 0.01932, 0.89, 0.01932, 0.8841, 0.01932, 0.8891, 0.01932, 0.8962, 0.01932, 0.9005, 0.01932, 0.9012, 0.01932, 0.9101, 0.01932, 0.9092, 0.01932, 0.8272, 0.01932, 0.8308, 0.01932, 0.8234, 0.01932, 0.819, 0.01932, 0.8841, 0.01932, 0.8775, 0.01932, 0.8809, 0.01932, 0.8891, 0.01932, 0.8308, 0.01932, 0.8356, 0.01932, 0.8293, 0.01932, 0.8234, 0.01932, 0.8775, 0.01932, 0.8703, 0.01932, 0.872, 0.01932, 0.8809, 0.01932, 0.9101, 0.01, 0.9092, 0.01, 0.9065, 0.01, 0.9021, 0.01, 0.8962, 0.01, 0.8891, 0.01, 0.8809, 0.01, 0.872, 0.01, 0.8628, 0.01, 0.8535, 0.01, 0.8446, 0.01, 0.8365, 0.01, 0.8293, 0.01, 0.8234, 0.01, 0.819, 0.01, 0.8163, 0.01, 0.8154, 0.01, 0.8163, 0.01, 0.819, 0.01, 0.8234, 0.01, 0.8293, 0.01, 0.8365, 0.01, 0.8446, 0.01, 0.8535, 0.01, 0.8628, 0.01, 0.872, 0.01, 0.8809, 0.01, 0.8891, 0.01, 0.8962, 0.01, 0.9021, 0.01, 0.9065, 0.01, 0.9092, 0.01, 0.8446, 0.01932, 0.8365, 0.01932, 0.8365, 0.01, 0.8446, 0.01, 0.8628, 0.01932, 0.872, 0.01932, 0.872, 0.01, 0.8628, 0.01, 0.8365, 0.01932, 0.8293, 0.01932, 0.8293, 0.01, 0.8365, 0.01, 0.872, 0.01932, 0.8809, 0.01932, 0.8809, 0.01, 0.872, 0.01, 0.8293, 0.01932, 0.8234, 0.01932, 0.8234, 0.01, 0.8293, 0.01, 0.8809, 0.01932, 0.8891, 0.01932, 0.8891, 0.01, 0.8809, 0.01, 0.8234, 0.01932, 0.819, 0.01932, 0.819, 0.01, 0.8234, 0.01, 0.9101, 0.01932, 0.9092, 0.01932, 0.9092, 0.01, 0.9101, 0.01, 0.8891, 0.01932, 0.8962, 0.01932, 0.8962, 0.01, 0.8891, 0.01, 0.819, 0.01932, 0.8163, 0.01932, 0.8163, 0.01, 0.819, 0.01, 0.9092, 0.01932, 0.9065, 0.01932, 0.9065, 0.01, 0.9092, 0.01, 0.8962, 0.01932, 0.9021, 0.01932, 0.9021, 0.01, 0.8962, 0.01, 0.8163, 0.01932, 0.8154, 0.01932, 0.8154, 0.01, 0.8163, 0.01, 0.9065, 0.01932, 0.9021, 0.01932, 0.9021, 0.01, 0.9065, 0.01, 0.9021, 0.01932, 0.9065, 0.01932, 0.9065, 0.01, 0.9021, 0.01, 0.8154, 0.01932, 0.8163, 0.01932, 0.8163, 0.01, 0.8154, 0.01, 0.9021, 0.01932, 0.8962, 0.01932, 0.8962, 0.01, 0.9021, 0.01, 0.9065, 0.01932, 0.9092, 0.01932, 0.9092, 0.01, 0.9065, 0.01, 0.8163, 0.01932, 0.819, 0.01932, 0.819, 0.01, 0.8163, 0.01, 0.8962, 0.01932, 0.8891, 0.01932, 0.8891, 0.01, 0.8962, 0.01, 0.9092, 0.01932, 0.9101, 0.01932, 0.9101, 0.01, 0.9092, 0.01, 0.819, 0.01932, 0.8234, 0.01932, 0.8234, 0.01, 0.819, 0.01, 0.8891, 0.01932, 0.8809, 0.01932, 0.8809, 0.01, 0.8891, 0.01, 0.8234, 0.01932, 0.8293, 0.01932, 0.8293, 0.01, 0.8234, 0.01, 0.8809, 0.01932, 0.872, 0.01932, 0.872, 0.01, 0.8809, 0.01, 0.8293, 0.01932, 0.8365, 0.01932, 0.8365, 0.01, 0.8293, 0.01, 0.872, 0.01932, 0.8628, 0.01932, 0.8628, 0.01, 0.872, 0.01, 0.8365, 0.01932, 0.8446, 0.01932, 0.8446, 0.01, 0.8365, 0.01, 0.8628, 0.01932, 0.8535, 0.01932, 0.8535, 0.01, 0.8628, 0.01, 0.8446, 0.01932, 0.8535, 0.01932, 0.8535, 0.01, 0.8446, 0.01, 0.8535, 0.01932, 0.8446, 0.01932, 0.8446, 0.01, 0.8535, 0.01])
me_sign_board.materials.append(mat_sign_board)
me_sign_board.update()

# ---- objects
ob_sign_board = bpy.data.objects.new('Sign Board', me_sign_board)

# ---- transforms, parenting, visibility, modifiers, constraints
ob_sign_board.location = (0.0, 0.0, 0.0)
_m = ob_sign_board.modifiers.new('Auto Smooth', 'NODES')
_m.node_group = ng_auto_smooth
_gi = [s.identifier for s in ng_auto_smooth.interface.items_tree if s.item_type == 'SOCKET' and s.in_out == 'INPUT']
_m[_gi[1]] = 0.5236  # Angle

# ---- collection membership
col_collection.objects.link(ob_sign_board)

# ---- scene / render settings (as saved in the file)
scene.frame_start = 1; scene.frame_end = 250; scene.frame_set(1)
scene.render.engine = 'BLENDER_EEVEE_NEXT'
scene.cycles.sampling_pattern = 'TABULATED_SOBOL'
scene.cycles.use_light_tree = False
scene.view_settings.view_transform = 'Filmic'
bpy.context.view_layer.update()

# ---- added for rendering (the .blend has no active camera and no usable light): camera, sun
cam_auto = bpy.data.cameras.new('AutoCamera')
cam_auto.lens = 50.0
cam_auto.sensor_width = 36.0
cam_auto.clip_end = 8493.23
ob_auto_camera = bpy.data.objects.new('AutoCamera', cam_auto)
scene.collection.objects.link(ob_auto_camera)
ob_auto_camera.location = (483.947, -366.871, 387.157)
ob_auto_camera.rotation_euler = (1.09748, -7.21219e-08, 0.694738)
scene.camera = ob_auto_camera
light_auto_sun = bpy.data.lights.new('AutoSun', 'SUN')
light_auto_sun.energy = 3.0
light_auto_sun.angle = 0.0523599
ob_auto_sun = bpy.data.objects.new('AutoSun', light_auto_sun)
scene.collection.objects.link(ob_auto_sun)
ob_auto_sun.rotation_euler = (0.872665, 0.174533, 0.523599)
bpy.context.view_layer.update()

